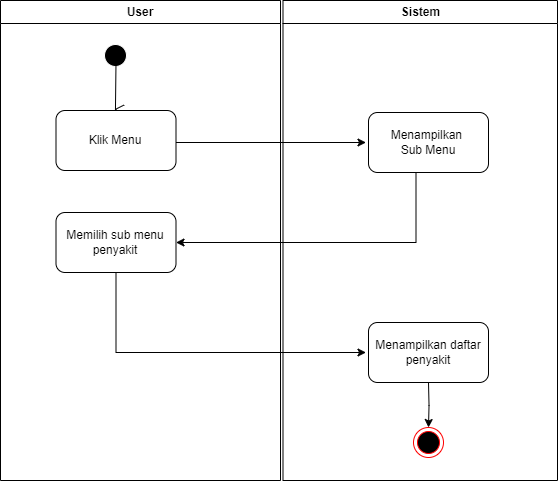

The diagram above was exported from draw.io. Its source (the exported page's mxGraphModel, read from the mxfile embedded in the PNG):
<mxGraphModel dx="924" dy="535" grid="1" gridSize="10" guides="1" tooltips="1" connect="1" arrows="1" fold="1" page="1" pageScale="1" pageWidth="1169" pageHeight="826" background="none" math="0" shadow="0">
  <root>
    <mxCell id="0" />
    <mxCell id="1" parent="0" />
    <mxCell id="JO8irE-44FnXcwjwpFgs-311" value="User" style="swimlane;whiteSpace=wrap;startSize=23;" vertex="1" parent="1">
      <mxGeometry x="100" y="120" width="280" height="480" as="geometry" />
    </mxCell>
    <mxCell id="JO8irE-44FnXcwjwpFgs-312" value="" style="ellipse;shape=startState;fillColor=#000000;strokeColor=#FFFFFF;" vertex="1" parent="JO8irE-44FnXcwjwpFgs-311">
      <mxGeometry x="100" y="40" width="30" height="30" as="geometry" />
    </mxCell>
    <mxCell id="JO8irE-44FnXcwjwpFgs-313" value="" style="edgeStyle=elbowEdgeStyle;elbow=horizontal;verticalAlign=bottom;endArrow=open;endSize=8;strokeColor=#000000;endFill=1;rounded=0;entryX=0.446;entryY=-0.02;entryDx=0;entryDy=0;entryPerimeter=0;" edge="1" parent="JO8irE-44FnXcwjwpFgs-311">
      <mxGeometry x="100" y="40" as="geometry">
        <mxPoint x="113.51999999999998" y="109" as="targetPoint" />
        <mxPoint x="115.5" y="62" as="sourcePoint" />
      </mxGeometry>
    </mxCell>
    <mxCell id="JO8irE-44FnXcwjwpFgs-314" value="Klik Menu" style="rounded=1;whiteSpace=wrap;html=1;" vertex="1" parent="JO8irE-44FnXcwjwpFgs-311">
      <mxGeometry x="55.5" y="110" width="120" height="60" as="geometry" />
    </mxCell>
    <mxCell id="JO8irE-44FnXcwjwpFgs-315" value="" style="endArrow=classic;html=1;rounded=0;" edge="1" parent="JO8irE-44FnXcwjwpFgs-311">
      <mxGeometry width="50" height="50" relative="1" as="geometry">
        <mxPoint x="175.5" y="142" as="sourcePoint" />
        <mxPoint x="365.5" y="142" as="targetPoint" />
      </mxGeometry>
    </mxCell>
    <mxCell id="JO8irE-44FnXcwjwpFgs-316" value="Memilih sub menu&lt;div&gt;penyakit&lt;/div&gt;" style="rounded=1;whiteSpace=wrap;html=1;" vertex="1" parent="JO8irE-44FnXcwjwpFgs-311">
      <mxGeometry x="55.5" y="212" width="120" height="60" as="geometry" />
    </mxCell>
    <mxCell id="JO8irE-44FnXcwjwpFgs-317" value="" style="endArrow=classic;html=1;rounded=0;" edge="1" parent="JO8irE-44FnXcwjwpFgs-311">
      <mxGeometry width="50" height="50" relative="1" as="geometry">
        <mxPoint x="115.5" y="272" as="sourcePoint" />
        <mxPoint x="365.5" y="352" as="targetPoint" />
        <Array as="points">
          <mxPoint x="115.5" y="352" />
        </Array>
      </mxGeometry>
    </mxCell>
    <mxCell id="JO8irE-44FnXcwjwpFgs-318" value="Sistem" style="swimlane;whiteSpace=wrap" vertex="1" parent="1">
      <mxGeometry x="382.5" y="120" width="274.5" height="480" as="geometry" />
    </mxCell>
    <mxCell id="JO8irE-44FnXcwjwpFgs-319" value="" style="endArrow=open;strokeColor=#FF0000;endFill=1;rounded=0" edge="1" parent="JO8irE-44FnXcwjwpFgs-318">
      <mxGeometry relative="1" as="geometry">
        <mxPoint x="75" y="220" as="targetPoint" />
      </mxGeometry>
    </mxCell>
    <mxCell id="JO8irE-44FnXcwjwpFgs-320" value="" style="endArrow=open;strokeColor=#FF0000;endFill=1;rounded=0" edge="1" parent="JO8irE-44FnXcwjwpFgs-318">
      <mxGeometry relative="1" as="geometry">
        <mxPoint x="75" y="325" as="targetPoint" />
      </mxGeometry>
    </mxCell>
    <mxCell id="JO8irE-44FnXcwjwpFgs-321" value="Menampilkan&amp;nbsp;&lt;div&gt;Sub Menu&lt;/div&gt;" style="rounded=1;whiteSpace=wrap;html=1;" vertex="1" parent="JO8irE-44FnXcwjwpFgs-318">
      <mxGeometry x="85.5" y="112" width="120" height="60" as="geometry" />
    </mxCell>
    <mxCell id="JO8irE-44FnXcwjwpFgs-322" style="edgeStyle=orthogonalEdgeStyle;rounded=0;orthogonalLoop=1;jettySize=auto;html=1;exitX=0.5;exitY=1;exitDx=0;exitDy=0;entryX=0.5;entryY=0;entryDx=0;entryDy=0;" edge="1" parent="JO8irE-44FnXcwjwpFgs-318" target="JO8irE-44FnXcwjwpFgs-323">
      <mxGeometry relative="1" as="geometry">
        <mxPoint x="145.5" y="382" as="sourcePoint" />
      </mxGeometry>
    </mxCell>
    <mxCell id="JO8irE-44FnXcwjwpFgs-323" value="" style="ellipse;html=1;shape=endState;fillColor=#000000;strokeColor=#ff0000;" vertex="1" parent="JO8irE-44FnXcwjwpFgs-318">
      <mxGeometry x="130.5" y="427" width="30" height="30" as="geometry" />
    </mxCell>
    <mxCell id="JO8irE-44FnXcwjwpFgs-324" value="Menampilkan daftar&lt;div&gt;penyakit&lt;/div&gt;" style="rounded=1;whiteSpace=wrap;html=1;" vertex="1" parent="JO8irE-44FnXcwjwpFgs-318">
      <mxGeometry x="85.5" y="322" width="120" height="60" as="geometry" />
    </mxCell>
    <mxCell id="JO8irE-44FnXcwjwpFgs-325" value="" style="endArrow=classic;html=1;rounded=0;entryX=1;entryY=0.5;entryDx=0;entryDy=0;" edge="1" parent="1" target="JO8irE-44FnXcwjwpFgs-316">
      <mxGeometry width="50" height="50" relative="1" as="geometry">
        <mxPoint x="515.5" y="292" as="sourcePoint" />
        <mxPoint x="515.5" y="362" as="targetPoint" />
        <Array as="points">
          <mxPoint x="515.5" y="362" />
        </Array>
      </mxGeometry>
    </mxCell>
  </root>
</mxGraphModel>